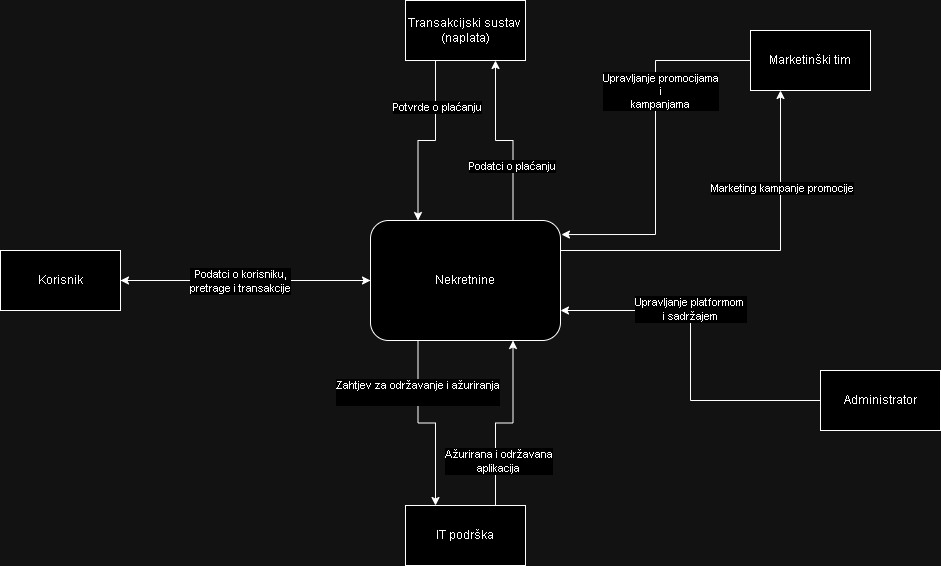

The diagram above was exported from draw.io. Its source (the exported page's mxGraphModel, read from the mxfile embedded in the PNG):
<mxGraphModel dx="1941" dy="592" grid="1" gridSize="10" guides="1" tooltips="1" connect="1" arrows="1" fold="1" page="1" pageScale="1" pageWidth="827" pageHeight="1169" math="0" shadow="0">
  <root>
    <mxCell id="0" />
    <mxCell id="1" parent="0" />
    <mxCell id="M6xwglpZLfDUGJgHyqx8-16" style="edgeStyle=orthogonalEdgeStyle;rounded=0;orthogonalLoop=1;jettySize=auto;html=1;exitX=0;exitY=0.5;exitDx=0;exitDy=0;entryX=1;entryY=0.5;entryDx=0;entryDy=0;" parent="1" source="M6xwglpZLfDUGJgHyqx8-1" target="M6xwglpZLfDUGJgHyqx8-3" edge="1">
      <mxGeometry relative="1" as="geometry" />
    </mxCell>
    <mxCell id="M6xwglpZLfDUGJgHyqx8-20" style="edgeStyle=orthogonalEdgeStyle;rounded=0;orthogonalLoop=1;jettySize=auto;html=1;exitX=0.25;exitY=1;exitDx=0;exitDy=0;entryX=0.25;entryY=0;entryDx=0;entryDy=0;" parent="1" source="M6xwglpZLfDUGJgHyqx8-1" target="M6xwglpZLfDUGJgHyqx8-2" edge="1">
      <mxGeometry relative="1" as="geometry" />
    </mxCell>
    <mxCell id="M6xwglpZLfDUGJgHyqx8-22" value="      Zahtjev za održavanje i ažuriranja&lt;div&gt;&lt;br/&gt;&lt;/div&gt;" style="edgeLabel;html=1;align=center;verticalAlign=middle;resizable=0;points=[];" parent="M6xwglpZLfDUGJgHyqx8-20" vertex="1" connectable="0">
      <mxGeometry x="-0.4411" y="-1" relative="1" as="geometry">
        <mxPoint as="offset" />
      </mxGeometry>
    </mxCell>
    <mxCell id="M6xwglpZLfDUGJgHyqx8-30" style="edgeStyle=orthogonalEdgeStyle;rounded=0;orthogonalLoop=1;jettySize=auto;html=1;exitX=0.75;exitY=0;exitDx=0;exitDy=0;entryX=0.75;entryY=1;entryDx=0;entryDy=0;" parent="1" source="M6xwglpZLfDUGJgHyqx8-1" target="M6xwglpZLfDUGJgHyqx8-5" edge="1">
      <mxGeometry relative="1" as="geometry" />
    </mxCell>
    <mxCell id="M6xwglpZLfDUGJgHyqx8-31" value="Podatci o plaćanju" style="edgeLabel;html=1;align=center;verticalAlign=middle;resizable=0;points=[];" parent="M6xwglpZLfDUGJgHyqx8-30" vertex="1" connectable="0">
      <mxGeometry x="-0.3803" y="2" relative="1" as="geometry">
        <mxPoint x="1" as="offset" />
      </mxGeometry>
    </mxCell>
    <mxCell id="M6xwglpZLfDUGJgHyqx8-37" style="edgeStyle=orthogonalEdgeStyle;rounded=0;orthogonalLoop=1;jettySize=auto;html=1;exitX=1;exitY=0.25;exitDx=0;exitDy=0;entryX=0.25;entryY=1;entryDx=0;entryDy=0;" parent="1" source="M6xwglpZLfDUGJgHyqx8-1" target="M6xwglpZLfDUGJgHyqx8-33" edge="1">
      <mxGeometry relative="1" as="geometry" />
    </mxCell>
    <mxCell id="M6xwglpZLfDUGJgHyqx8-38" value="Marketing kampanje promocije" style="edgeLabel;html=1;align=center;verticalAlign=middle;resizable=0;points=[];" parent="M6xwglpZLfDUGJgHyqx8-37" vertex="1" connectable="0">
      <mxGeometry x="0.4895" y="-1" relative="1" as="geometry">
        <mxPoint as="offset" />
      </mxGeometry>
    </mxCell>
    <mxCell id="M6xwglpZLfDUGJgHyqx8-1" value="Nekretnine" style="rounded=1;whiteSpace=wrap;html=1;" parent="1" vertex="1">
      <mxGeometry x="310" y="240" width="190" height="120" as="geometry" />
    </mxCell>
    <mxCell id="M6xwglpZLfDUGJgHyqx8-21" style="edgeStyle=orthogonalEdgeStyle;rounded=0;orthogonalLoop=1;jettySize=auto;html=1;exitX=0.75;exitY=0;exitDx=0;exitDy=0;entryX=0.75;entryY=1;entryDx=0;entryDy=0;" parent="1" source="M6xwglpZLfDUGJgHyqx8-2" target="M6xwglpZLfDUGJgHyqx8-1" edge="1">
      <mxGeometry relative="1" as="geometry" />
    </mxCell>
    <mxCell id="M6xwglpZLfDUGJgHyqx8-24" value="Ažurirana i održavana&lt;br&gt;aplikacija" style="edgeLabel;html=1;align=center;verticalAlign=middle;resizable=0;points=[];" parent="M6xwglpZLfDUGJgHyqx8-21" vertex="1" connectable="0">
      <mxGeometry x="-0.5068" y="-2" relative="1" as="geometry">
        <mxPoint as="offset" />
      </mxGeometry>
    </mxCell>
    <mxCell id="M6xwglpZLfDUGJgHyqx8-2" value="IT podrška" style="rounded=0;whiteSpace=wrap;html=1;" parent="1" vertex="1">
      <mxGeometry x="345" y="525" width="120" height="60" as="geometry" />
    </mxCell>
    <mxCell id="M6xwglpZLfDUGJgHyqx8-15" style="edgeStyle=orthogonalEdgeStyle;rounded=0;orthogonalLoop=1;jettySize=auto;html=1;exitX=1;exitY=0.5;exitDx=0;exitDy=0;entryX=0;entryY=0.5;entryDx=0;entryDy=0;" parent="1" source="M6xwglpZLfDUGJgHyqx8-3" target="M6xwglpZLfDUGJgHyqx8-1" edge="1">
      <mxGeometry relative="1" as="geometry" />
    </mxCell>
    <mxCell id="M6xwglpZLfDUGJgHyqx8-19" value="Podatci o korisniku,&lt;br&gt;pretrage i transakcije" style="edgeLabel;html=1;align=center;verticalAlign=middle;resizable=0;points=[];" parent="M6xwglpZLfDUGJgHyqx8-15" vertex="1" connectable="0">
      <mxGeometry x="-0.05" relative="1" as="geometry">
        <mxPoint as="offset" />
      </mxGeometry>
    </mxCell>
    <mxCell id="M6xwglpZLfDUGJgHyqx8-3" value="Korisnik" style="rounded=0;whiteSpace=wrap;html=1;" parent="1" vertex="1">
      <mxGeometry x="-60" y="270" width="120" height="60" as="geometry" />
    </mxCell>
    <mxCell id="M6xwglpZLfDUGJgHyqx8-27" style="edgeStyle=orthogonalEdgeStyle;rounded=0;orthogonalLoop=1;jettySize=auto;html=1;exitX=0;exitY=0.5;exitDx=0;exitDy=0;entryX=1;entryY=0.75;entryDx=0;entryDy=0;" parent="1" source="M6xwglpZLfDUGJgHyqx8-4" target="M6xwglpZLfDUGJgHyqx8-1" edge="1">
      <mxGeometry relative="1" as="geometry" />
    </mxCell>
    <mxCell id="M6xwglpZLfDUGJgHyqx8-28" value="Upravljanje platformom&amp;nbsp;&lt;br&gt;i sadržajem" style="edgeLabel;html=1;align=center;verticalAlign=middle;resizable=0;points=[];" parent="M6xwglpZLfDUGJgHyqx8-27" vertex="1" connectable="0">
      <mxGeometry x="0.2609" y="-2" relative="1" as="geometry">
        <mxPoint as="offset" />
      </mxGeometry>
    </mxCell>
    <mxCell id="M6xwglpZLfDUGJgHyqx8-4" value="Administrator" style="rounded=0;whiteSpace=wrap;html=1;" parent="1" vertex="1">
      <mxGeometry x="760" y="390" width="120" height="60" as="geometry" />
    </mxCell>
    <mxCell id="M6xwglpZLfDUGJgHyqx8-29" style="edgeStyle=orthogonalEdgeStyle;rounded=0;orthogonalLoop=1;jettySize=auto;html=1;exitX=0.25;exitY=1;exitDx=0;exitDy=0;entryX=0.25;entryY=0;entryDx=0;entryDy=0;" parent="1" source="M6xwglpZLfDUGJgHyqx8-5" target="M6xwglpZLfDUGJgHyqx8-1" edge="1">
      <mxGeometry relative="1" as="geometry" />
    </mxCell>
    <mxCell id="M6xwglpZLfDUGJgHyqx8-32" value="Potvrde o plaćanju" style="edgeLabel;html=1;align=center;verticalAlign=middle;resizable=0;points=[];" parent="M6xwglpZLfDUGJgHyqx8-29" vertex="1" connectable="0">
      <mxGeometry x="-0.4817" y="1" relative="1" as="geometry">
        <mxPoint as="offset" />
      </mxGeometry>
    </mxCell>
    <mxCell id="M6xwglpZLfDUGJgHyqx8-5" value="Transakcijski sustav&amp;nbsp;&lt;br&gt;(naplata)" style="rounded=0;whiteSpace=wrap;html=1;" parent="1" vertex="1">
      <mxGeometry x="345" y="20" width="120" height="60" as="geometry" />
    </mxCell>
    <mxCell id="M6xwglpZLfDUGJgHyqx8-33" value="Marketinški tim" style="rounded=0;whiteSpace=wrap;html=1;" parent="1" vertex="1">
      <mxGeometry x="690" y="50" width="120" height="60" as="geometry" />
    </mxCell>
    <mxCell id="M6xwglpZLfDUGJgHyqx8-34" style="edgeStyle=orthogonalEdgeStyle;rounded=0;orthogonalLoop=1;jettySize=auto;html=1;exitX=0;exitY=0.5;exitDx=0;exitDy=0;entryX=1.005;entryY=0.117;entryDx=0;entryDy=0;entryPerimeter=0;" parent="1" source="M6xwglpZLfDUGJgHyqx8-33" target="M6xwglpZLfDUGJgHyqx8-1" edge="1">
      <mxGeometry relative="1" as="geometry" />
    </mxCell>
    <mxCell id="M6xwglpZLfDUGJgHyqx8-35" value="Upravljanje promocijama&lt;br&gt;i&lt;br&gt;kampanjama" style="edgeLabel;html=1;align=center;verticalAlign=middle;resizable=0;points=[];" parent="M6xwglpZLfDUGJgHyqx8-34" vertex="1" connectable="0">
      <mxGeometry x="-0.3114" y="4" relative="1" as="geometry">
        <mxPoint as="offset" />
      </mxGeometry>
    </mxCell>
  </root>
</mxGraphModel>